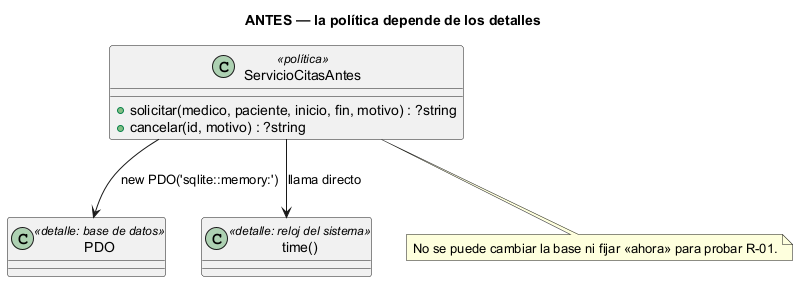

The diagram above was rendered by PlantUML. Its source (embedded in the PNG):
@startuml semana-02-clases-antes
' Semana 2 — Citas médicas y agenda (tarea Odoo 2459): diseño ANTES de aplicar DIP
title ANTES — la política depende de los detalles
class ServicioCitasAntes <<política>> {
  + solicitar(medico, paciente, inicio, fin, motivo) : ?string
  + cancelar(id, motivo) : ?string
}
class PDO <<detalle: base de datos>>
class "time()" as Hora <<detalle: reloj del sistema>>
ServicioCitasAntes --> PDO : new PDO('sqlite::memory:')
ServicioCitasAntes --> Hora : llama directo
note bottom of ServicioCitasAntes
  No se puede cambiar la base ni fijar «ahora» para probar R-01.
end note
@enduml